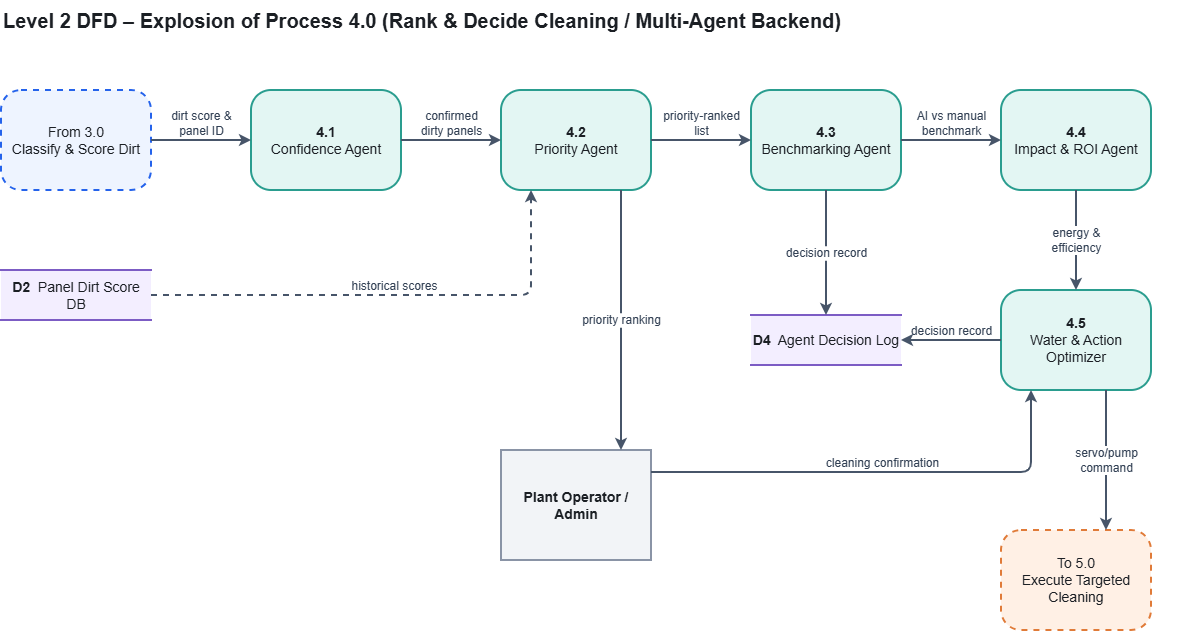

The diagram above was exported from draw.io. Its source (the exported page's mxGraphModel, read from the mxfile embedded in the PNG):
<mxGraphModel dx="1241" dy="683" grid="0" gridSize="10" guides="1" tooltips="1" connect="1" arrows="1" fold="1" page="0" pageScale="1" pageWidth="850" pageHeight="1100" math="0" shadow="0" adaptiveColors="auto">
  <root>
    <mxCell id="0" />
    <mxCell id="1" parent="0" />
    <mxCell id="title" parent="1" style="text;html=1;fontSize=20;fontStyle=1;align=left;verticalAlign=middle;fontColor=#1B1F24;" value="Level 2 DFD – Explosion of Process 4.0 (Rank &amp;amp; Decide Cleaning / Multi-Agent Backend)" vertex="1">
      <mxGeometry height="40" width="1200" x="40" y="30" as="geometry" />
    </mxCell>
    <mxCell id="from30" parent="1" style="rounded=1;arcSize=20;dashed=1;whiteSpace=wrap;html=1;fontSize=14;fillColor=#EEF4FF;strokeColor=#2563EB;strokeWidth=2;fontColor=#1B1F24;" value="From 3.0&lt;br&gt;Classify &amp;amp; Score Dirt" vertex="1">
      <mxGeometry height="100" width="150" x="40" y="120" as="geometry" />
    </mxCell>
    <mxCell id="a41" parent="1" style="rounded=1;arcSize=20;whiteSpace=wrap;html=1;fontSize=14;fillColor=#E3F6F3;strokeColor=#2A9D8F;strokeWidth=2;fontColor=#1B1F24;" value="&lt;b&gt;4.1&lt;/b&gt;&lt;br&gt;Confidence Agent" vertex="1">
      <mxGeometry height="100" width="150" x="290" y="120" as="geometry" />
    </mxCell>
    <mxCell id="a42" parent="1" style="rounded=1;arcSize=20;whiteSpace=wrap;html=1;fontSize=14;fillColor=#E3F6F3;strokeColor=#2A9D8F;strokeWidth=2;fontColor=#1B1F24;" value="&lt;b&gt;4.2&lt;/b&gt;&lt;br&gt;Priority Agent" vertex="1">
      <mxGeometry height="100" width="150" x="540" y="120" as="geometry" />
    </mxCell>
    <mxCell id="a43" parent="1" style="rounded=1;arcSize=20;whiteSpace=wrap;html=1;fontSize=14;fillColor=#E3F6F3;strokeColor=#2A9D8F;strokeWidth=2;fontColor=#1B1F24;" value="&lt;b&gt;4.3&lt;/b&gt;&lt;br&gt;Benchmarking Agent" vertex="1">
      <mxGeometry height="100" width="150" x="790" y="120" as="geometry" />
    </mxCell>
    <mxCell id="a44" parent="1" style="rounded=1;arcSize=20;whiteSpace=wrap;html=1;fontSize=14;fillColor=#E3F6F3;strokeColor=#2A9D8F;strokeWidth=2;fontColor=#1B1F24;" value="&lt;b&gt;4.4&lt;/b&gt;&lt;br&gt;Impact &amp;amp; ROI Agent" vertex="1">
      <mxGeometry height="100" width="150" x="1040" y="120" as="geometry" />
    </mxCell>
    <mxCell id="a45" parent="1" style="rounded=1;arcSize=20;whiteSpace=wrap;html=1;fontSize=14;fillColor=#E3F6F3;strokeColor=#2A9D8F;strokeWidth=2;fontColor=#1B1F24;" value="&lt;b&gt;4.5&lt;/b&gt;&lt;br&gt;Water &amp;amp; Action Optimizer" vertex="1">
      <mxGeometry height="100" width="150" x="1040" y="320" as="geometry" />
    </mxCell>
    <mxCell id="to50" parent="1" style="rounded=1;arcSize=20;dashed=1;whiteSpace=wrap;html=1;fontSize=14;fillColor=#FFF0E5;strokeColor=#E07B39;strokeWidth=2;fontColor=#1B1F24;" value="To 5.0&lt;br&gt;Execute Targeted Cleaning" vertex="1">
      <mxGeometry height="100" width="150" x="1040" y="560" as="geometry" />
    </mxCell>
    <mxCell id="d2" parent="1" style="shape=partialRectangle;whiteSpace=wrap;html=1;left=0;right=0;fontSize=14;fillColor=#F3EEFF;strokeColor=#7C5CC4;strokeWidth=2;fontColor=#1B1F24;" value="&lt;b&gt;D2&lt;/b&gt;&amp;nbsp;&amp;nbsp;Panel Dirt Score DB" vertex="1">
      <mxGeometry height="50" width="150" x="40" y="300" as="geometry" />
    </mxCell>
    <mxCell id="d4" parent="1" style="shape=partialRectangle;whiteSpace=wrap;html=1;left=0;right=0;fontSize=14;fillColor=#F3EEFF;strokeColor=#7C5CC4;strokeWidth=2;fontColor=#1B1F24;" value="&lt;b&gt;D4&lt;/b&gt;&amp;nbsp;&amp;nbsp;Agent Decision Log" vertex="1">
      <mxGeometry height="50" width="150" x="790" y="345" as="geometry" />
    </mxCell>
    <mxCell id="op" parent="1" style="rounded=0;whiteSpace=wrap;html=1;fontSize=14;fontStyle=1;fillColor=#F2F4F7;strokeColor=#8A94A6;strokeWidth=2;fontColor=#1B1F24;" value="Plant Operator /&lt;br&gt;Admin" vertex="1">
      <mxGeometry height="110" width="150" x="540" y="480" as="geometry" />
    </mxCell>
    <mxCell id="e1" edge="1" parent="1" source="from30" style="endArrow=classic;html=1;strokeWidth=2;strokeColor=#475569;fontSize=12;fontColor=#334155;verticalAlign=bottom;labelBackgroundColor=none;exitX=1;exitY=0.5;exitDx=0;exitDy=0;entryX=0;entryY=0.5;entryDx=0;entryDy=0;" target="a41" value="dirt score &amp;amp;&lt;br&gt;panel ID">
      <mxGeometry relative="1" as="geometry" />
    </mxCell>
    <mxCell id="e2" edge="1" parent="1" source="a41" style="endArrow=classic;html=1;strokeWidth=2;strokeColor=#475569;fontSize=12;fontColor=#334155;verticalAlign=bottom;labelBackgroundColor=none;exitX=1;exitY=0.5;exitDx=0;exitDy=0;entryX=0;entryY=0.5;entryDx=0;entryDy=0;" target="a42" value="confirmed&lt;br&gt;dirty panels">
      <mxGeometry relative="1" as="geometry" />
    </mxCell>
    <mxCell id="e3" edge="1" parent="1" source="a42" style="endArrow=classic;html=1;strokeWidth=2;strokeColor=#475569;fontSize=12;fontColor=#334155;verticalAlign=bottom;labelBackgroundColor=none;exitX=1;exitY=0.5;exitDx=0;exitDy=0;entryX=0;entryY=0.5;entryDx=0;entryDy=0;" target="a43" value="priority-ranked&lt;br&gt;list">
      <mxGeometry relative="1" as="geometry" />
    </mxCell>
    <mxCell id="e4" edge="1" parent="1" source="a43" style="endArrow=classic;html=1;strokeWidth=2;strokeColor=#475569;fontSize=12;fontColor=#334155;verticalAlign=bottom;labelBackgroundColor=none;exitX=1;exitY=0.5;exitDx=0;exitDy=0;entryX=0;entryY=0.5;entryDx=0;entryDy=0;" target="a44" value="AI vs manual&lt;br&gt;benchmark">
      <mxGeometry relative="1" as="geometry" />
    </mxCell>
    <mxCell id="e5" edge="1" parent="1" source="d2" style="edgeStyle=orthogonalEdgeStyle;endArrow=classic;html=1;dashed=1;strokeWidth=2;strokeColor=#475569;fontSize=12;fontColor=#334155;labelBackgroundColor=default;defaultLabelBackgroundColor=page;exitX=1;exitY=0.5;exitDx=0;exitDy=0;entryX=0.2;entryY=1;entryDx=0;entryDy=0;labelPlacement=auto;" target="a42" value="historical scores">
      <mxGeometry relative="1" as="geometry" />
    </mxCell>
    <mxCell id="e6" edge="1" parent="1" source="a42" style="endArrow=classic;html=1;strokeWidth=2;strokeColor=#475569;fontSize=12;fontColor=#334155;labelBackgroundColor=default;defaultLabelBackgroundColor=page;exitX=0.8;exitY=1;exitDx=0;exitDy=0;entryX=0.8;entryY=0;entryDx=0;entryDy=0;labelPlacement=auto;" target="op" value="priority ranking">
      <mxGeometry relative="1" as="geometry" />
    </mxCell>
    <mxCell id="e7" edge="1" parent="1" source="op" style="edgeStyle=orthogonalEdgeStyle;endArrow=classic;html=1;strokeWidth=2;strokeColor=#475569;fontSize=12;fontColor=#334155;labelBackgroundColor=default;defaultLabelBackgroundColor=page;exitX=1;exitY=0.2;exitDx=0;exitDy=0;entryX=0.2;entryY=1;entryDx=0;entryDy=0;labelPlacement=auto;" target="a45" value="cleaning confirmation">
      <mxGeometry relative="1" as="geometry" />
    </mxCell>
    <mxCell id="e8" edge="1" parent="1" source="a44" style="endArrow=classic;html=1;strokeWidth=2;strokeColor=#475569;fontSize=12;fontColor=#334155;labelBackgroundColor=default;defaultLabelBackgroundColor=page;exitX=0.5;exitY=1;exitDx=0;exitDy=0;entryX=0.5;entryY=0;entryDx=0;entryDy=0;labelPlacement=auto;" target="a45" value="energy &amp;amp;&lt;br&gt;efficiency">
      <mxGeometry relative="1" as="geometry" />
    </mxCell>
    <mxCell id="e9" edge="1" parent="1" source="a43" style="endArrow=classic;html=1;strokeWidth=2;strokeColor=#475569;fontSize=12;fontColor=#334155;labelBackgroundColor=default;defaultLabelBackgroundColor=page;exitX=0.5;exitY=1;exitDx=0;exitDy=0;entryX=0.5;entryY=0;entryDx=0;entryDy=0;labelPlacement=auto;" target="d4" value="decision record">
      <mxGeometry relative="1" as="geometry" />
    </mxCell>
    <mxCell id="e10" edge="1" parent="1" source="a45" style="endArrow=classic;html=1;strokeWidth=2;strokeColor=#475569;fontSize=12;fontColor=#334155;verticalAlign=bottom;labelBackgroundColor=none;exitX=0;exitY=0.5;exitDx=0;exitDy=0;entryX=1;entryY=0.5;entryDx=0;entryDy=0;" target="d4" value="decision record">
      <mxGeometry relative="1" as="geometry" />
    </mxCell>
    <mxCell id="e11" edge="1" parent="1" source="a45" style="endArrow=classic;html=1;strokeWidth=2;strokeColor=#475569;fontSize=12;fontColor=#334155;labelBackgroundColor=default;defaultLabelBackgroundColor=page;exitX=0.7;exitY=1;exitDx=0;exitDy=0;entryX=0.7;entryY=0;entryDx=0;entryDy=0;labelPlacement=auto;" target="to50" value="servo/pump&lt;br&gt;command">
      <mxGeometry relative="1" as="geometry" />
    </mxCell>
  </root>
</mxGraphModel>